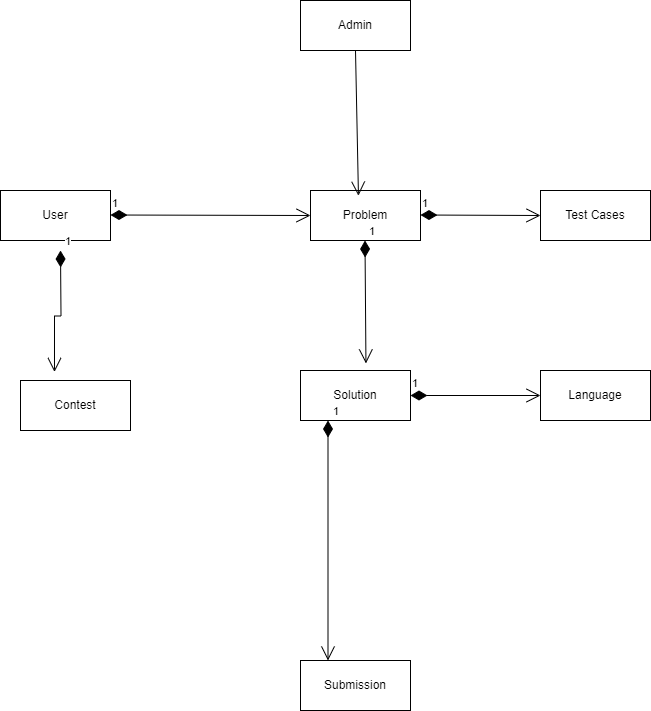

The diagram above was exported from draw.io. Its source (the exported page's mxGraphModel, read from the mxfile embedded in the PNG):
<mxGraphModel dx="1562" dy="1889" grid="1" gridSize="10" guides="1" tooltips="1" connect="1" arrows="1" fold="1" page="1" pageScale="1" pageWidth="850" pageHeight="1100" math="0" shadow="0">
  <root>
    <mxCell id="0" />
    <mxCell id="1" parent="0" />
    <mxCell id="KEg1J5PdYLPfWykJ1m-7-2" value="User" style="html=1;whiteSpace=wrap;" vertex="1" parent="1">
      <mxGeometry x="140" y="130" width="110" height="50" as="geometry" />
    </mxCell>
    <mxCell id="KEg1J5PdYLPfWykJ1m-7-3" value="Problem" style="html=1;whiteSpace=wrap;" vertex="1" parent="1">
      <mxGeometry x="450" y="130" width="110" height="50" as="geometry" />
    </mxCell>
    <mxCell id="KEg1J5PdYLPfWykJ1m-7-6" value="Solution" style="html=1;whiteSpace=wrap;" vertex="1" parent="1">
      <mxGeometry x="440" y="310" width="110" height="50" as="geometry" />
    </mxCell>
    <mxCell id="KEg1J5PdYLPfWykJ1m-7-7" value="Test Cases" style="html=1;whiteSpace=wrap;" vertex="1" parent="1">
      <mxGeometry x="680" y="130" width="110" height="50" as="geometry" />
    </mxCell>
    <mxCell id="KEg1J5PdYLPfWykJ1m-7-8" value="Submission" style="html=1;whiteSpace=wrap;" vertex="1" parent="1">
      <mxGeometry x="440" y="600" width="110" height="50" as="geometry" />
    </mxCell>
    <mxCell id="KEg1J5PdYLPfWykJ1m-7-9" value="Contest" style="html=1;whiteSpace=wrap;" vertex="1" parent="1">
      <mxGeometry x="160" y="320" width="110" height="50" as="geometry" />
    </mxCell>
    <mxCell id="KEg1J5PdYLPfWykJ1m-7-22" value="1" style="endArrow=open;html=1;endSize=12;startArrow=diamondThin;startSize=14;startFill=1;edgeStyle=orthogonalEdgeStyle;align=left;verticalAlign=bottom;rounded=0;entryX=0;entryY=0.5;entryDx=0;entryDy=0;" edge="1" parent="1" target="KEg1J5PdYLPfWykJ1m-7-7">
      <mxGeometry x="-1" y="3" relative="1" as="geometry">
        <mxPoint x="560" y="154.5" as="sourcePoint" />
        <mxPoint x="720" y="154.5" as="targetPoint" />
      </mxGeometry>
    </mxCell>
    <mxCell id="KEg1J5PdYLPfWykJ1m-7-23" value="1" style="endArrow=open;html=1;endSize=12;startArrow=diamondThin;startSize=14;startFill=1;edgeStyle=orthogonalEdgeStyle;align=left;verticalAlign=bottom;rounded=0;exitX=0.25;exitY=1;exitDx=0;exitDy=0;entryX=0.25;entryY=0;entryDx=0;entryDy=0;" edge="1" parent="1" source="KEg1J5PdYLPfWykJ1m-7-6" target="KEg1J5PdYLPfWykJ1m-7-8">
      <mxGeometry x="-1" y="3" relative="1" as="geometry">
        <mxPoint x="425" y="540" as="sourcePoint" />
        <mxPoint x="460" y="590" as="targetPoint" />
      </mxGeometry>
    </mxCell>
    <mxCell id="KEg1J5PdYLPfWykJ1m-7-24" value="1" style="endArrow=open;html=1;endSize=12;startArrow=diamondThin;startSize=14;startFill=1;edgeStyle=orthogonalEdgeStyle;align=left;verticalAlign=bottom;rounded=0;entryX=0.309;entryY=-0.171;entryDx=0;entryDy=0;entryPerimeter=0;" edge="1" parent="1" target="KEg1J5PdYLPfWykJ1m-7-9">
      <mxGeometry x="-1" y="3" relative="1" as="geometry">
        <mxPoint x="200" y="190" as="sourcePoint" />
        <mxPoint x="510" y="400" as="targetPoint" />
      </mxGeometry>
    </mxCell>
    <mxCell id="KEg1J5PdYLPfWykJ1m-7-25" value="Language" style="html=1;whiteSpace=wrap;" vertex="1" parent="1">
      <mxGeometry x="680" y="310" width="110" height="50" as="geometry" />
    </mxCell>
    <mxCell id="KEg1J5PdYLPfWykJ1m-7-26" value="1" style="endArrow=open;html=1;endSize=12;startArrow=diamondThin;startSize=14;startFill=1;edgeStyle=orthogonalEdgeStyle;align=left;verticalAlign=bottom;rounded=0;exitX=0.25;exitY=1;exitDx=0;exitDy=0;entryX=0.595;entryY=-0.141;entryDx=0;entryDy=0;entryPerimeter=0;" edge="1" parent="1" target="KEg1J5PdYLPfWykJ1m-7-6">
      <mxGeometry x="-1" y="3" relative="1" as="geometry">
        <mxPoint x="504.5" y="180" as="sourcePoint" />
        <mxPoint x="504.5" y="420" as="targetPoint" />
      </mxGeometry>
    </mxCell>
    <mxCell id="KEg1J5PdYLPfWykJ1m-7-28" value="1" style="endArrow=open;html=1;endSize=12;startArrow=diamondThin;startSize=14;startFill=1;edgeStyle=orthogonalEdgeStyle;align=left;verticalAlign=bottom;rounded=0;entryX=0;entryY=0.5;entryDx=0;entryDy=0;" edge="1" parent="1" source="KEg1J5PdYLPfWykJ1m-7-6" target="KEg1J5PdYLPfWykJ1m-7-25">
      <mxGeometry x="-1" y="3" relative="1" as="geometry">
        <mxPoint x="560" y="330" as="sourcePoint" />
        <mxPoint x="560.5" y="453" as="targetPoint" />
      </mxGeometry>
    </mxCell>
    <mxCell id="KEg1J5PdYLPfWykJ1m-7-31" value="Admin" style="html=1;whiteSpace=wrap;" vertex="1" parent="1">
      <mxGeometry x="440" y="-60" width="110" height="50" as="geometry" />
    </mxCell>
    <mxCell id="KEg1J5PdYLPfWykJ1m-7-35" value="" style="endArrow=open;endFill=1;endSize=12;html=1;rounded=0;exitX=0.5;exitY=1;exitDx=0;exitDy=0;entryX=0.436;entryY=0.104;entryDx=0;entryDy=0;entryPerimeter=0;" edge="1" parent="1" source="KEg1J5PdYLPfWykJ1m-7-31" target="KEg1J5PdYLPfWykJ1m-7-3">
      <mxGeometry width="160" relative="1" as="geometry">
        <mxPoint x="380" y="230" as="sourcePoint" />
        <mxPoint x="540" y="230" as="targetPoint" />
      </mxGeometry>
    </mxCell>
    <mxCell id="KEg1J5PdYLPfWykJ1m-7-36" value="1" style="endArrow=open;html=1;endSize=12;startArrow=diamondThin;startSize=14;startFill=1;edgeStyle=orthogonalEdgeStyle;align=left;verticalAlign=bottom;rounded=0;entryX=0;entryY=0.5;entryDx=0;entryDy=0;" edge="1" parent="1" target="KEg1J5PdYLPfWykJ1m-7-3">
      <mxGeometry x="-1" y="3" relative="1" as="geometry">
        <mxPoint x="250" y="154.5" as="sourcePoint" />
        <mxPoint x="380" y="154.5" as="targetPoint" />
        <Array as="points" />
      </mxGeometry>
    </mxCell>
  </root>
</mxGraphModel>